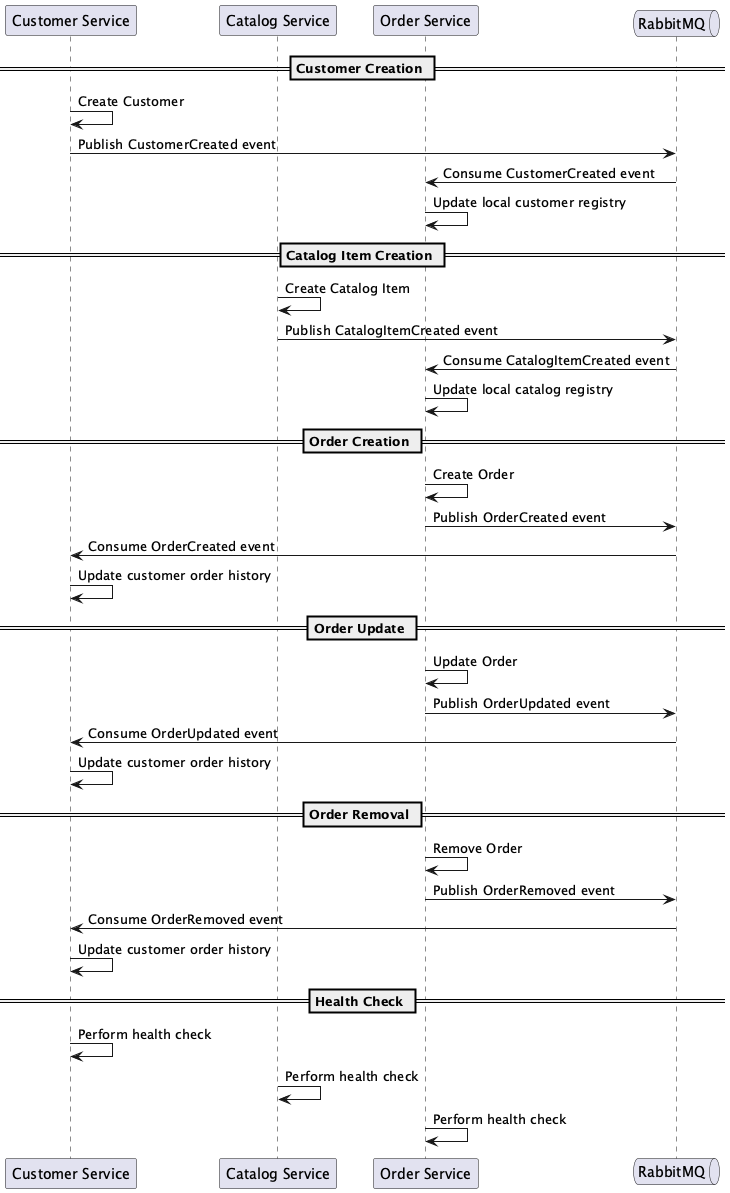

The diagram above was rendered by PlantUML. Its source (embedded in the PNG):
@startuml
participant "Customer Service" as CS
participant "Catalog Service" as CAS
participant "Order Service" as OS
queue "RabbitMQ" as RMQ

== Customer Creation ==
CS -> CS: Create Customer
CS -> RMQ: Publish CustomerCreated event
RMQ -> OS: Consume CustomerCreated event
OS -> OS: Update local customer registry

== Catalog Item Creation ==
CAS -> CAS: Create Catalog Item
CAS -> RMQ: Publish CatalogItemCreated event
RMQ -> OS: Consume CatalogItemCreated event
OS -> OS: Update local catalog registry

== Order Creation ==
OS -> OS: Create Order
OS -> RMQ: Publish OrderCreated event
RMQ -> CS: Consume OrderCreated event
CS -> CS: Update customer order history

== Order Update ==
OS -> OS: Update Order
OS -> RMQ: Publish OrderUpdated event
RMQ -> CS: Consume OrderUpdated event
CS -> CS: Update customer order history

== Order Removal ==
OS -> OS: Remove Order
OS -> RMQ: Publish OrderRemoved event
RMQ -> CS: Consume OrderRemoved event
CS -> CS: Update customer order history

== Health Check ==
CS -> CS: Perform health check
CAS -> CAS: Perform health check
OS -> OS: Perform health check
@enduml